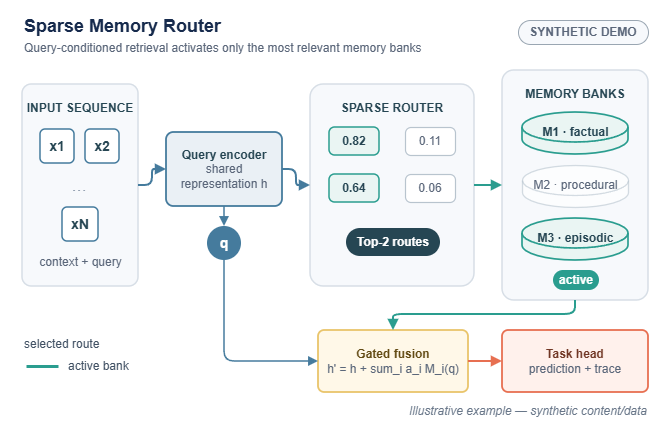

The diagram above was exported from draw.io. Its source (the exported page's mxGraphModel, read from the mxfile embedded in the PNG):
<mxGraphModel dx="894" dy="732" grid="1" gridSize="10" guides="1" tooltips="1" connect="1" arrows="1" fold="1" page="1" pageScale="1" pageWidth="670" pageHeight="430" math="0" shadow="0">
  <root>
    <mxCell id="0" />
    <mxCell id="1" parent="0" />
    <mxCell id="bg" parent="1" style="rounded=0;whiteSpace=wrap;html=1;fillColor=#FFFFFF;strokeColor=none;movable=0;resizable=0;" value="" vertex="1">
      <mxGeometry height="430" width="670" as="geometry" />
    </mxCell>
    <mxCell id="title" parent="1" style="text;html=1;strokeColor=none;fillColor=none;align=left;verticalAlign=middle;fontFamily=Arial;fontSize=18;fontStyle=1;fontColor=#172B4D;" value="Sparse Memory Router" vertex="1">
      <mxGeometry height="24" width="350" x="22" y="14" as="geometry" />
    </mxCell>
    <mxCell id="subtitle" parent="1" style="text;html=1;strokeColor=none;fillColor=none;align=left;verticalAlign=middle;fontFamily=Arial;fontSize=12;fontColor=#5B677A;" value="Query-conditioned retrieval activates only the most relevant memory banks" vertex="1">
      <mxGeometry height="20" width="470" x="22" y="38" as="geometry" />
    </mxCell>
    <mxCell id="badge" parent="1" style="rounded=1;arcSize=50;whiteSpace=wrap;html=1;fillColor=#F7F9FC;strokeColor=#9AA6B2;fontColor=#5B677A;fontFamily=Arial;fontSize=12;fontStyle=1;align=center;" value="SYNTHETIC DEMO" vertex="1">
      <mxGeometry height="24" width="130" x="518" y="20" as="geometry" />
    </mxCell>
    <mxCell id="input-group" parent="1" style="rounded=1;arcSize=8;whiteSpace=wrap;html=1;fillColor=#F7F9FC;strokeColor=#D7DEE6;strokeWidth=1.5;fontColor=#264653;fontFamily=Arial;fontSize=12;fontStyle=1;align=center;verticalAlign=top;spacingTop=10;" value="INPUT SEQUENCE" vertex="1">
      <mxGeometry height="202" width="116" x="22" y="84" as="geometry" />
    </mxCell>
    <mxCell id="token1" parent="1" style="rounded=1;arcSize=15;whiteSpace=wrap;html=1;fillColor=#FFFFFF;strokeColor=#457B9D;strokeWidth=1.5;fontColor=#264653;fontFamily=Arial;fontSize=14;fontStyle=1;align=center;" value="x1" vertex="1">
      <mxGeometry height="34" width="34" x="40" y="129" as="geometry" />
    </mxCell>
    <mxCell id="token2" parent="1" style="rounded=1;arcSize=15;whiteSpace=wrap;html=1;fillColor=#FFFFFF;strokeColor=#457B9D;strokeWidth=1.5;fontColor=#264653;fontFamily=Arial;fontSize=14;fontStyle=1;align=center;" value="x2" vertex="1">
      <mxGeometry height="34" width="34" x="85" y="129" as="geometry" />
    </mxCell>
    <mxCell id="token3" parent="1" style="text;html=1;strokeColor=none;fillColor=none;align=center;verticalAlign=middle;fontFamily=Arial;fontSize=16;fontColor=#8392A5;" value="…" vertex="1">
      <mxGeometry height="24" width="42" x="58" y="173" as="geometry" />
    </mxCell>
    <mxCell id="tokenN" parent="1" style="rounded=1;arcSize=15;whiteSpace=wrap;html=1;fillColor=#FFFFFF;strokeColor=#457B9D;strokeWidth=1.5;fontColor=#264653;fontFamily=Arial;fontSize=14;fontStyle=1;align=center;" value="xN" vertex="1">
      <mxGeometry height="34" width="36" x="62" y="207" as="geometry" />
    </mxCell>
    <mxCell id="input-note" parent="1" style="text;html=1;strokeColor=none;fillColor=none;align=center;verticalAlign=middle;fontFamily=Arial;fontSize=12;fontColor=#5B677A;" value="context + query" vertex="1">
      <mxGeometry height="20" width="90" x="35" y="252" as="geometry" />
    </mxCell>
    <mxCell id="encoder" parent="1" style="rounded=1;arcSize=10;whiteSpace=wrap;html=1;fillColor=#EAF0F5;strokeColor=#457B9D;strokeWidth=1.8;fontColor=#264653;fontFamily=Arial;fontSize=12;fontStyle=1;align=center;verticalAlign=middle;spacing=6;" value="Query encoder&#10;&lt;font style=&quot;font-weight:normal;color:#5B677A&quot;&gt;shared representation h&lt;/font&gt;" vertex="1">
      <mxGeometry height="74" width="116" x="166" y="132" as="geometry" />
    </mxCell>
    <mxCell id="q-chip" parent="1" style="ellipse;whiteSpace=wrap;html=1;fillColor=#457B9D;strokeColor=none;fontColor=#FFFFFF;fontFamily=Arial;fontSize=14;fontStyle=1;align=center;" value="q" vertex="1">
      <mxGeometry height="34" width="34" x="207" y="226" as="geometry" />
    </mxCell>
    <mxCell id="router-group" parent="1" style="rounded=1;arcSize=8;whiteSpace=wrap;html=1;fillColor=#F7F9FC;strokeColor=#D7DEE6;strokeWidth=1.5;fontColor=#264653;fontFamily=Arial;fontSize=12;fontStyle=1;align=center;verticalAlign=top;spacingTop=10;" value="SPARSE ROUTER" vertex="1">
      <mxGeometry height="202" width="164" x="310" y="84" as="geometry" />
    </mxCell>
    <mxCell id="score1" parent="1" style="rounded=1;arcSize=20;whiteSpace=wrap;html=1;fillColor=#EAF5F3;strokeColor=#2A9D8F;strokeWidth=1.5;fontColor=#264653;fontFamily=Arial;fontSize=12;fontStyle=1;align=center;" value="0.82" vertex="1">
      <mxGeometry height="28" width="50" x="329" y="127" as="geometry" />
    </mxCell>
    <mxCell id="score2" parent="1" style="rounded=1;arcSize=20;whiteSpace=wrap;html=1;fillColor=#FFFFFF;strokeColor=#B8C4CE;strokeWidth=1.2;fontColor=#5B677A;fontFamily=Arial;fontSize=12;align=center;" value="0.11" vertex="1">
      <mxGeometry height="28" width="50" x="405" y="127" as="geometry" />
    </mxCell>
    <mxCell id="score3" parent="1" style="rounded=1;arcSize=20;whiteSpace=wrap;html=1;fillColor=#EAF5F3;strokeColor=#2A9D8F;strokeWidth=1.5;fontColor=#264653;fontFamily=Arial;fontSize=12;fontStyle=1;align=center;" value="0.64" vertex="1">
      <mxGeometry height="28" width="50" x="329" y="174" as="geometry" />
    </mxCell>
    <mxCell id="score4" parent="1" style="rounded=1;arcSize=20;whiteSpace=wrap;html=1;fillColor=#FFFFFF;strokeColor=#B8C4CE;strokeWidth=1.2;fontColor=#5B677A;fontFamily=Arial;fontSize=12;align=center;" value="0.06" vertex="1">
      <mxGeometry height="28" width="50" x="405" y="174" as="geometry" />
    </mxCell>
    <mxCell id="topk" parent="1" style="rounded=1;arcSize=50;whiteSpace=wrap;html=1;fillColor=#264653;strokeColor=none;fontColor=#FFFFFF;fontFamily=Arial;fontSize=12;fontStyle=1;align=center;" value="Top-2 routes" vertex="1">
      <mxGeometry height="28" width="94" x="346" y="228" as="geometry" />
    </mxCell>
    <mxCell id="memory-group" parent="1" style="rounded=1;arcSize=8;whiteSpace=wrap;html=1;fillColor=#F7F9FC;strokeColor=#D7DEE6;strokeWidth=1.5;fontColor=#264653;fontFamily=Arial;fontSize=12;fontStyle=1;align=center;verticalAlign=top;spacingTop=10;" value="MEMORY BANKS" vertex="1">
      <mxGeometry height="230" width="146" x="502" y="70" as="geometry" />
    </mxCell>
    <mxCell id="mem1" parent="1" style="shape=cylinder3;whiteSpace=wrap;html=1;boundedLbl=1;fillColor=#EAF5F3;strokeColor=#2A9D8F;strokeWidth=1.7;" value="" vertex="1">
      <mxGeometry height="42" width="106" x="522" y="112" as="geometry" />
    </mxCell>
    <mxCell id="mem1-label" parent="1" style="text;html=1;strokeColor=none;fillColor=none;fontColor=#264653;fontFamily=Arial;fontSize=12;fontStyle=1;align=center;verticalAlign=middle;" value="M1 · factual" vertex="1">
      <mxGeometry height="20" width="98" x="526" y="122" as="geometry" />
    </mxCell>
    <mxCell id="mem2" parent="1" style="shape=cylinder3;whiteSpace=wrap;html=1;boundedLbl=1;fillColor=#FFFFFF;strokeColor=#B8C4CE;strokeWidth=1.3;opacity=60;" value="" vertex="1">
      <mxGeometry height="42" width="106" x="522" y="165" as="geometry" />
    </mxCell>
    <mxCell id="mem2-label" parent="1" style="text;html=1;strokeColor=none;fillColor=none;fontColor=#5B677A;fontFamily=Arial;fontSize=12;align=center;verticalAlign=middle;" value="M2 · procedural" vertex="1">
      <mxGeometry height="20" width="98" x="526" y="175" as="geometry" />
    </mxCell>
    <mxCell id="mem3" parent="1" style="shape=cylinder3;whiteSpace=wrap;html=1;boundedLbl=1;fillColor=#EAF5F3;strokeColor=#2A9D8F;strokeWidth=1.7;" value="" vertex="1">
      <mxGeometry height="42" width="106" x="522" y="218" as="geometry" />
    </mxCell>
    <mxCell id="mem3-label" parent="1" style="text;html=1;strokeColor=none;fillColor=none;fontColor=#264653;fontFamily=Arial;fontSize=12;fontStyle=1;align=center;verticalAlign=middle;" value="M3 · episodic" vertex="1">
      <mxGeometry height="20" width="98" x="526" y="228" as="geometry" />
    </mxCell>
    <mxCell id="active-label" parent="1" style="rounded=1;arcSize=50;whiteSpace=wrap;html=1;fillColor=#2A9D8F;strokeColor=none;fontColor=#FFFFFF;fontFamily=Arial;fontSize=12;fontStyle=1;align=center;" value="active" vertex="1">
      <mxGeometry height="20" width="46" x="553" y="270" as="geometry" />
    </mxCell>
    <mxCell id="fuse" parent="1" style="rounded=1;arcSize=10;whiteSpace=wrap;html=1;fillColor=#FFF8E8;strokeColor=#E9C46A;strokeWidth=1.8;fontColor=#624A13;fontFamily=Arial;fontSize=12;fontStyle=1;align=center;verticalAlign=middle;spacing=6;" value="Gated fusion&#10;&lt;font style=&quot;font-weight:normal;color:#5B677A&quot;&gt;h' = h + sum_i a_i M_i(q)&lt;/font&gt;" vertex="1">
      <mxGeometry height="62" width="150" x="318" y="330" as="geometry" />
    </mxCell>
    <mxCell id="decoder" parent="1" style="rounded=1;arcSize=10;whiteSpace=wrap;html=1;fillColor=#FFF1EC;strokeColor=#E76F51;strokeWidth=1.8;fontColor=#713725;fontFamily=Arial;fontSize=12;fontStyle=1;align=center;verticalAlign=middle;spacing=6;" value="Task head&#10;&lt;font style=&quot;font-weight:normal;color:#5B677A&quot;&gt;prediction + trace&lt;/font&gt;" vertex="1">
      <mxGeometry height="62" width="146" x="502" y="330" as="geometry" />
    </mxCell>
    <mxCell id="e-input-enc" edge="1" parent="1" source="input-group" style="edgeStyle=orthogonalEdgeStyle;rounded=1;html=1;strokeWidth=2;strokeColor=#457B9D;endArrow=block;endFill=1;" target="encoder">
      <mxGeometry relative="1" as="geometry" />
    </mxCell>
    <mxCell id="e-enc-q" edge="1" parent="1" source="encoder" style="edgeStyle=orthogonalEdgeStyle;rounded=1;html=1;strokeWidth=1.5;strokeColor=#457B9D;endArrow=block;endFill=1;" target="q-chip">
      <mxGeometry relative="1" as="geometry" />
    </mxCell>
    <mxCell id="e-enc-router" edge="1" parent="1" source="encoder" style="edgeStyle=orthogonalEdgeStyle;rounded=1;html=1;strokeWidth=2;strokeColor=#457B9D;endArrow=block;endFill=1;" target="router-group">
      <mxGeometry relative="1" as="geometry" />
    </mxCell>
    <mxCell id="e-router-mem" edge="1" parent="1" source="router-group" style="edgeStyle=orthogonalEdgeStyle;rounded=1;html=1;strokeWidth=2;strokeColor=#2A9D8F;endArrow=block;endFill=1;" target="memory-group">
      <mxGeometry relative="1" as="geometry" />
    </mxCell>
    <mxCell id="e-q-fuse" edge="1" parent="1" source="q-chip" style="edgeStyle=orthogonalEdgeStyle;rounded=1;html=1;strokeWidth=1.5;strokeColor=#457B9D;endArrow=block;endFill=1;" target="fuse">
      <mxGeometry relative="1" as="geometry">
        <Array as="points">
          <mxPoint x="224" y="361" />
        </Array>
      </mxGeometry>
    </mxCell>
    <mxCell id="e-mem-fuse" edge="1" parent="1" source="memory-group" style="edgeStyle=orthogonalEdgeStyle;rounded=1;html=1;strokeWidth=2;strokeColor=#2A9D8F;endArrow=block;endFill=1;" target="fuse">
      <mxGeometry relative="1" as="geometry">
        <Array as="points">
          <mxPoint x="575" y="314" />
          <mxPoint x="393" y="314" />
        </Array>
      </mxGeometry>
    </mxCell>
    <mxCell id="e-fuse-dec" edge="1" parent="1" source="fuse" style="edgeStyle=orthogonalEdgeStyle;rounded=1;html=1;strokeWidth=2;strokeColor=#E76F51;endArrow=block;endFill=1;" target="decoder">
      <mxGeometry relative="1" as="geometry" />
    </mxCell>
    <mxCell id="legend-active" parent="1" style="text;html=1;strokeColor=none;fillColor=none;align=left;verticalAlign=middle;fontFamily=Arial;fontSize=12;fontColor=#415164;" value="selected route" vertex="1">
      <mxGeometry height="20" width="100" x="22" y="334" as="geometry" />
    </mxCell>
    <mxCell id="legend-line-active" parent="1" style="shape=line;strokeColor=#2A9D8F;strokeWidth=3;" value="" vertex="1">
      <mxGeometry height="8" width="32" x="26" y="362" as="geometry" />
    </mxCell>
    <mxCell id="legend-text-active" parent="1" style="text;html=1;strokeColor=none;fillColor=none;align=left;verticalAlign=middle;fontFamily=Arial;fontSize=12;fontColor=#415164;" value="active bank" vertex="1">
      <mxGeometry height="20" width="88" x="66" y="356" as="geometry" />
    </mxCell>
    <mxCell id="footer" parent="1" style="text;html=1;strokeColor=none;fillColor=none;align=right;verticalAlign=middle;fontFamily=Arial;fontSize=12;fontStyle=2;fontColor=#697789;" value="Illustrative example — synthetic content/data" vertex="1">
      <mxGeometry height="18" width="278" x="370" y="402" as="geometry" />
    </mxCell>
  </root>
</mxGraphModel>